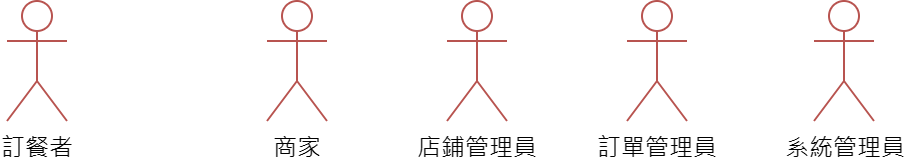

The diagram above was exported from draw.io. Its source (the exported page's mxGraphModel, read from the mxfile embedded in the PNG):
<mxGraphModel dx="1282" dy="535" grid="1" gridSize="10" guides="1" tooltips="1" connect="1" arrows="1" fold="1" page="1" pageScale="1" pageWidth="827" pageHeight="1169" math="0" shadow="0">
  <root>
    <mxCell id="0" />
    <mxCell id="1" parent="0" />
    <mxCell id="cC4sbT0NsKGDklfkXVwA-1" value="訂餐者" style="shape=umlActor;verticalLabelPosition=bottom;verticalAlign=top;html=1;outlineConnect=0;fillColor=none;strokeColor=#b85450;" parent="1" vertex="1">
      <mxGeometry x="10" y="100" width="30" height="60" as="geometry" />
    </mxCell>
    <mxCell id="cC4sbT0NsKGDklfkXVwA-2" value="商家" style="shape=umlActor;verticalLabelPosition=bottom;verticalAlign=top;html=1;outlineConnect=0;fillColor=none;strokeColor=#b85450;" parent="1" vertex="1">
      <mxGeometry x="140" y="100" width="30" height="60" as="geometry" />
    </mxCell>
    <mxCell id="cC4sbT0NsKGDklfkXVwA-3" value="店鋪管理員" style="shape=umlActor;verticalLabelPosition=bottom;verticalAlign=top;html=1;outlineConnect=0;fillColor=none;strokeColor=#b85450;" parent="1" vertex="1">
      <mxGeometry x="230" y="100" width="30" height="60" as="geometry" />
    </mxCell>
    <mxCell id="cC4sbT0NsKGDklfkXVwA-4" value="訂單管理員" style="shape=umlActor;verticalLabelPosition=bottom;verticalAlign=top;html=1;outlineConnect=0;fillColor=none;strokeColor=#b85450;" parent="1" vertex="1">
      <mxGeometry x="320" y="100" width="30" height="60" as="geometry" />
    </mxCell>
    <mxCell id="cC4sbT0NsKGDklfkXVwA-5" value="系統管理員" style="shape=umlActor;verticalLabelPosition=bottom;verticalAlign=top;html=1;outlineConnect=0;fillColor=none;strokeColor=#b85450;" parent="1" vertex="1">
      <mxGeometry x="413.5" y="100" width="30" height="60" as="geometry" />
    </mxCell>
  </root>
</mxGraphModel>